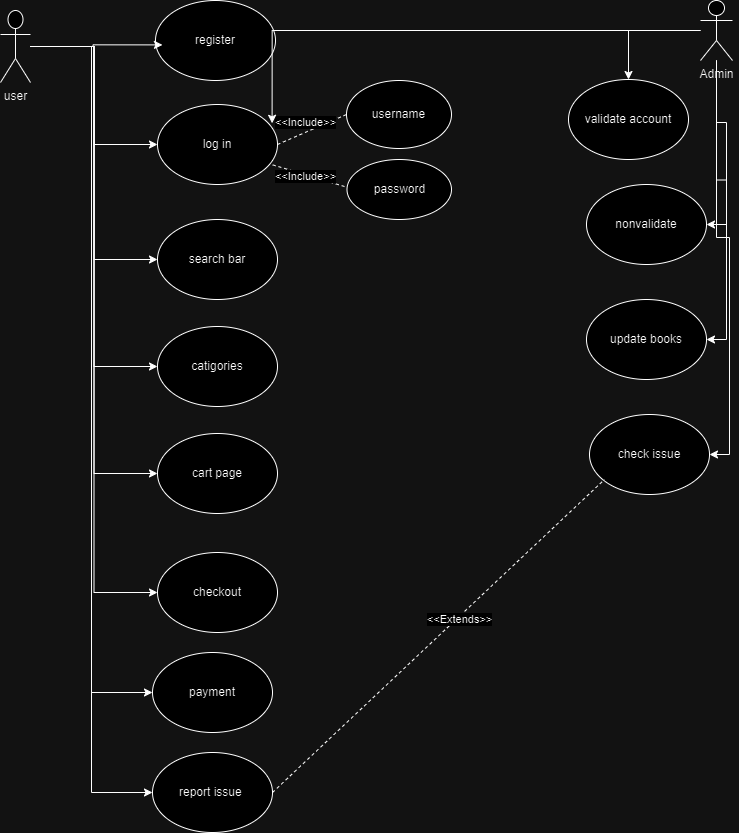

The diagram above was exported from draw.io. Its source (the exported page's mxGraphModel, read from the mxfile embedded in the PNG):
<mxGraphModel dx="1750" dy="870" grid="0" gridSize="10" guides="1" tooltips="1" connect="1" arrows="1" fold="1" page="1" pageScale="1" pageWidth="850" pageHeight="1100" math="0" shadow="0">
  <root>
    <mxCell id="0" />
    <mxCell id="1" parent="0" />
    <mxCell id="Lu-9TruI92WtNXhXbHVe-10" style="edgeStyle=orthogonalEdgeStyle;rounded=0;orthogonalLoop=1;jettySize=auto;html=1;entryX=0;entryY=0.5;entryDx=0;entryDy=0;" edge="1" parent="1" source="Lu-9TruI92WtNXhXbHVe-2" target="Lu-9TruI92WtNXhXbHVe-6">
      <mxGeometry relative="1" as="geometry" />
    </mxCell>
    <mxCell id="Lu-9TruI92WtNXhXbHVe-23" style="edgeStyle=orthogonalEdgeStyle;rounded=0;orthogonalLoop=1;jettySize=auto;html=1;entryX=0;entryY=0.5;entryDx=0;entryDy=0;" edge="1" parent="1" source="Lu-9TruI92WtNXhXbHVe-2" target="Lu-9TruI92WtNXhXbHVe-17">
      <mxGeometry relative="1" as="geometry" />
    </mxCell>
    <mxCell id="Lu-9TruI92WtNXhXbHVe-24" style="edgeStyle=orthogonalEdgeStyle;rounded=0;orthogonalLoop=1;jettySize=auto;html=1;entryX=0;entryY=0.5;entryDx=0;entryDy=0;" edge="1" parent="1" source="Lu-9TruI92WtNXhXbHVe-2" target="Lu-9TruI92WtNXhXbHVe-18">
      <mxGeometry relative="1" as="geometry" />
    </mxCell>
    <mxCell id="Lu-9TruI92WtNXhXbHVe-25" style="edgeStyle=orthogonalEdgeStyle;rounded=0;orthogonalLoop=1;jettySize=auto;html=1;entryX=0;entryY=0.5;entryDx=0;entryDy=0;" edge="1" parent="1" source="Lu-9TruI92WtNXhXbHVe-2" target="Lu-9TruI92WtNXhXbHVe-19">
      <mxGeometry relative="1" as="geometry" />
    </mxCell>
    <mxCell id="Lu-9TruI92WtNXhXbHVe-26" style="edgeStyle=orthogonalEdgeStyle;rounded=0;orthogonalLoop=1;jettySize=auto;html=1;entryX=0;entryY=0.5;entryDx=0;entryDy=0;" edge="1" parent="1" source="Lu-9TruI92WtNXhXbHVe-2" target="Lu-9TruI92WtNXhXbHVe-20">
      <mxGeometry relative="1" as="geometry" />
    </mxCell>
    <mxCell id="Lu-9TruI92WtNXhXbHVe-28" style="edgeStyle=orthogonalEdgeStyle;rounded=0;orthogonalLoop=1;jettySize=auto;html=1;entryX=0;entryY=0.5;entryDx=0;entryDy=0;" edge="1" parent="1" source="Lu-9TruI92WtNXhXbHVe-2" target="Lu-9TruI92WtNXhXbHVe-27">
      <mxGeometry relative="1" as="geometry" />
    </mxCell>
    <mxCell id="Lu-9TruI92WtNXhXbHVe-42" style="edgeStyle=orthogonalEdgeStyle;rounded=0;orthogonalLoop=1;jettySize=auto;html=1;entryX=0;entryY=0.5;entryDx=0;entryDy=0;" edge="1" parent="1" source="Lu-9TruI92WtNXhXbHVe-2" target="Lu-9TruI92WtNXhXbHVe-32">
      <mxGeometry relative="1" as="geometry" />
    </mxCell>
    <mxCell id="Lu-9TruI92WtNXhXbHVe-2" value="user&lt;div&gt;&lt;br&gt;&lt;/div&gt;" style="shape=umlActor;verticalLabelPosition=bottom;verticalAlign=top;html=1;outlineConnect=0;" vertex="1" parent="1">
      <mxGeometry x="56" y="130" width="30" height="72" as="geometry" />
    </mxCell>
    <mxCell id="Lu-9TruI92WtNXhXbHVe-5" value="register" style="ellipse;whiteSpace=wrap;html=1;" vertex="1" parent="1">
      <mxGeometry x="211" y="120" width="120" height="80" as="geometry" />
    </mxCell>
    <mxCell id="Lu-9TruI92WtNXhXbHVe-6" value="log in" style="ellipse;whiteSpace=wrap;html=1;" vertex="1" parent="1">
      <mxGeometry x="213" y="224" width="120" height="80" as="geometry" />
    </mxCell>
    <mxCell id="Lu-9TruI92WtNXhXbHVe-7" value="username" style="ellipse;whiteSpace=wrap;html=1;" vertex="1" parent="1">
      <mxGeometry x="402" y="200" width="105" height="68" as="geometry" />
    </mxCell>
    <mxCell id="Lu-9TruI92WtNXhXbHVe-8" value="password" style="ellipse;whiteSpace=wrap;html=1;" vertex="1" parent="1">
      <mxGeometry x="402.5" y="279" width="104.5" height="60" as="geometry" />
    </mxCell>
    <mxCell id="Lu-9TruI92WtNXhXbHVe-9" style="edgeStyle=orthogonalEdgeStyle;rounded=0;orthogonalLoop=1;jettySize=auto;html=1;entryX=0.058;entryY=0.555;entryDx=0;entryDy=0;entryPerimeter=0;" edge="1" parent="1" source="Lu-9TruI92WtNXhXbHVe-2" target="Lu-9TruI92WtNXhXbHVe-5">
      <mxGeometry relative="1" as="geometry" />
    </mxCell>
    <mxCell id="Lu-9TruI92WtNXhXbHVe-12" value="" style="endArrow=none;dashed=1;html=1;rounded=0;exitX=1;exitY=0.5;exitDx=0;exitDy=0;entryX=0;entryY=0.5;entryDx=0;entryDy=0;" edge="1" parent="1" source="Lu-9TruI92WtNXhXbHVe-6" target="Lu-9TruI92WtNXhXbHVe-7">
      <mxGeometry width="50" height="50" relative="1" as="geometry">
        <mxPoint x="388" y="349" as="sourcePoint" />
        <mxPoint x="438" y="299" as="targetPoint" />
      </mxGeometry>
    </mxCell>
    <mxCell id="Lu-9TruI92WtNXhXbHVe-13" value="&amp;lt;&amp;lt;Include&amp;gt;&amp;gt;" style="edgeLabel;html=1;align=center;verticalAlign=middle;resizable=0;points=[];" vertex="1" connectable="0" parent="Lu-9TruI92WtNXhXbHVe-12">
      <mxGeometry x="-0.3759" relative="1" as="geometry">
        <mxPoint x="6" y="-14" as="offset" />
      </mxGeometry>
    </mxCell>
    <mxCell id="Lu-9TruI92WtNXhXbHVe-15" value="" style="endArrow=none;dashed=1;html=1;rounded=0;" edge="1" parent="1">
      <mxGeometry width="50" height="50" relative="1" as="geometry">
        <mxPoint x="400" y="306" as="sourcePoint" />
        <mxPoint x="327" y="284" as="targetPoint" />
      </mxGeometry>
    </mxCell>
    <mxCell id="Lu-9TruI92WtNXhXbHVe-16" value="&amp;lt;&amp;lt;Include&amp;gt;&amp;gt;" style="edgeLabel;html=1;align=center;verticalAlign=middle;resizable=0;points=[];" vertex="1" connectable="0" parent="Lu-9TruI92WtNXhXbHVe-15">
      <mxGeometry x="0.0744" y="1" relative="1" as="geometry">
        <mxPoint as="offset" />
      </mxGeometry>
    </mxCell>
    <mxCell id="Lu-9TruI92WtNXhXbHVe-17" value="search bar" style="ellipse;whiteSpace=wrap;html=1;" vertex="1" parent="1">
      <mxGeometry x="213" y="339" width="120" height="80" as="geometry" />
    </mxCell>
    <mxCell id="Lu-9TruI92WtNXhXbHVe-18" value="catigories" style="ellipse;whiteSpace=wrap;html=1;" vertex="1" parent="1">
      <mxGeometry x="213" y="446" width="120" height="80" as="geometry" />
    </mxCell>
    <mxCell id="Lu-9TruI92WtNXhXbHVe-19" value="cart page" style="ellipse;whiteSpace=wrap;html=1;" vertex="1" parent="1">
      <mxGeometry x="213" y="553" width="120" height="80" as="geometry" />
    </mxCell>
    <mxCell id="Lu-9TruI92WtNXhXbHVe-20" value="checkout" style="ellipse;whiteSpace=wrap;html=1;" vertex="1" parent="1">
      <mxGeometry x="213" y="672" width="120" height="80" as="geometry" />
    </mxCell>
    <mxCell id="Lu-9TruI92WtNXhXbHVe-38" style="edgeStyle=orthogonalEdgeStyle;rounded=0;orthogonalLoop=1;jettySize=auto;html=1;" edge="1" parent="1" source="Lu-9TruI92WtNXhXbHVe-21" target="Lu-9TruI92WtNXhXbHVe-29">
      <mxGeometry relative="1" as="geometry" />
    </mxCell>
    <mxCell id="Lu-9TruI92WtNXhXbHVe-39" style="edgeStyle=orthogonalEdgeStyle;rounded=0;orthogonalLoop=1;jettySize=auto;html=1;entryX=1;entryY=0.5;entryDx=0;entryDy=0;" edge="1" parent="1" source="Lu-9TruI92WtNXhXbHVe-21" target="Lu-9TruI92WtNXhXbHVe-30">
      <mxGeometry relative="1" as="geometry" />
    </mxCell>
    <mxCell id="Lu-9TruI92WtNXhXbHVe-40" style="edgeStyle=orthogonalEdgeStyle;rounded=0;orthogonalLoop=1;jettySize=auto;html=1;entryX=1;entryY=0.5;entryDx=0;entryDy=0;" edge="1" parent="1" source="Lu-9TruI92WtNXhXbHVe-21" target="Lu-9TruI92WtNXhXbHVe-31">
      <mxGeometry relative="1" as="geometry" />
    </mxCell>
    <mxCell id="Lu-9TruI92WtNXhXbHVe-41" style="edgeStyle=orthogonalEdgeStyle;rounded=0;orthogonalLoop=1;jettySize=auto;html=1;entryX=1;entryY=0.5;entryDx=0;entryDy=0;" edge="1" parent="1" source="Lu-9TruI92WtNXhXbHVe-21" target="Lu-9TruI92WtNXhXbHVe-33">
      <mxGeometry relative="1" as="geometry" />
    </mxCell>
    <mxCell id="Lu-9TruI92WtNXhXbHVe-21" value="Admin" style="shape=umlActor;verticalLabelPosition=bottom;verticalAlign=top;html=1;outlineConnect=0;" vertex="1" parent="1">
      <mxGeometry x="756" y="120" width="32" height="60" as="geometry" />
    </mxCell>
    <mxCell id="Lu-9TruI92WtNXhXbHVe-22" style="edgeStyle=orthogonalEdgeStyle;rounded=0;orthogonalLoop=1;jettySize=auto;html=1;entryX=0.955;entryY=0.235;entryDx=0;entryDy=0;entryPerimeter=0;" edge="1" parent="1" source="Lu-9TruI92WtNXhXbHVe-21" target="Lu-9TruI92WtNXhXbHVe-6">
      <mxGeometry relative="1" as="geometry" />
    </mxCell>
    <mxCell id="Lu-9TruI92WtNXhXbHVe-27" value="payment" style="ellipse;whiteSpace=wrap;html=1;" vertex="1" parent="1">
      <mxGeometry x="208" y="772" width="120" height="80" as="geometry" />
    </mxCell>
    <mxCell id="Lu-9TruI92WtNXhXbHVe-29" value="validate account" style="ellipse;whiteSpace=wrap;html=1;" vertex="1" parent="1">
      <mxGeometry x="624" y="199" width="120" height="80" as="geometry" />
    </mxCell>
    <mxCell id="Lu-9TruI92WtNXhXbHVe-30" value="nonvalidate" style="ellipse;whiteSpace=wrap;html=1;" vertex="1" parent="1">
      <mxGeometry x="642" y="304" width="120" height="80" as="geometry" />
    </mxCell>
    <mxCell id="Lu-9TruI92WtNXhXbHVe-31" value="update books" style="ellipse;whiteSpace=wrap;html=1;" vertex="1" parent="1">
      <mxGeometry x="642" y="419" width="120" height="80" as="geometry" />
    </mxCell>
    <mxCell id="Lu-9TruI92WtNXhXbHVe-32" value="report issue&amp;nbsp;" style="ellipse;whiteSpace=wrap;html=1;" vertex="1" parent="1">
      <mxGeometry x="208" y="872" width="120" height="80" as="geometry" />
    </mxCell>
    <mxCell id="Lu-9TruI92WtNXhXbHVe-33" value="check issue" style="ellipse;whiteSpace=wrap;html=1;" vertex="1" parent="1">
      <mxGeometry x="645" y="534" width="120" height="80" as="geometry" />
    </mxCell>
    <mxCell id="Lu-9TruI92WtNXhXbHVe-36" value="" style="endArrow=none;dashed=1;html=1;rounded=0;exitX=1;exitY=0.5;exitDx=0;exitDy=0;" edge="1" parent="1" source="Lu-9TruI92WtNXhXbHVe-32">
      <mxGeometry width="50" height="50" relative="1" as="geometry">
        <mxPoint x="610" y="649" as="sourcePoint" />
        <mxPoint x="660" y="599" as="targetPoint" />
      </mxGeometry>
    </mxCell>
    <mxCell id="Lu-9TruI92WtNXhXbHVe-37" value="&amp;lt;&amp;lt;Extends&amp;gt;&amp;gt;" style="edgeLabel;html=1;align=center;verticalAlign=middle;resizable=0;points=[];" vertex="1" connectable="0" parent="Lu-9TruI92WtNXhXbHVe-36">
      <mxGeometry x="0.1164" y="-1" relative="1" as="geometry">
        <mxPoint as="offset" />
      </mxGeometry>
    </mxCell>
  </root>
</mxGraphModel>